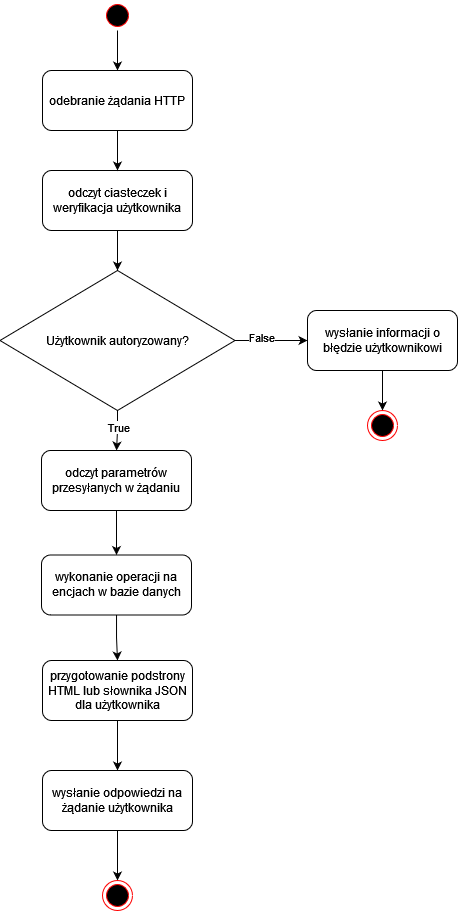

The diagram above was exported from draw.io. Its source (the exported page's mxGraphModel, read from the mxfile embedded in the PNG):
<mxGraphModel dx="724" dy="390" grid="1" gridSize="10" guides="1" tooltips="1" connect="1" arrows="1" fold="1" page="1" pageScale="1" pageWidth="827" pageHeight="1169" math="0" shadow="0">
  <root>
    <mxCell id="0" />
    <mxCell id="1" parent="0" />
    <mxCell id="8k0b6owkMai25SON3Frz-10" style="edgeStyle=orthogonalEdgeStyle;rounded=0;orthogonalLoop=1;jettySize=auto;html=1;entryX=0.5;entryY=0;entryDx=0;entryDy=0;" edge="1" parent="1" source="8k0b6owkMai25SON3Frz-3" target="8k0b6owkMai25SON3Frz-7">
      <mxGeometry relative="1" as="geometry" />
    </mxCell>
    <mxCell id="8k0b6owkMai25SON3Frz-3" value="" style="ellipse;html=1;shape=startState;fillColor=#000000;strokeColor=#ff0000;" vertex="1" parent="1">
      <mxGeometry x="325" y="30" width="30" height="30" as="geometry" />
    </mxCell>
    <mxCell id="8k0b6owkMai25SON3Frz-19" style="edgeStyle=orthogonalEdgeStyle;rounded=0;orthogonalLoop=1;jettySize=auto;html=1;entryX=0.5;entryY=0;entryDx=0;entryDy=0;" edge="1" parent="1" source="8k0b6owkMai25SON3Frz-6" target="8k0b6owkMai25SON3Frz-18">
      <mxGeometry relative="1" as="geometry" />
    </mxCell>
    <mxCell id="8k0b6owkMai25SON3Frz-6" value="odczyt ciasteczek i weryfikacja użytkownika" style="rounded=1;whiteSpace=wrap;html=1;" vertex="1" parent="1">
      <mxGeometry x="265" y="200" width="150" height="60" as="geometry" />
    </mxCell>
    <mxCell id="8k0b6owkMai25SON3Frz-11" style="edgeStyle=orthogonalEdgeStyle;rounded=0;orthogonalLoop=1;jettySize=auto;html=1;entryX=0.5;entryY=0;entryDx=0;entryDy=0;" edge="1" parent="1" source="8k0b6owkMai25SON3Frz-7" target="8k0b6owkMai25SON3Frz-6">
      <mxGeometry relative="1" as="geometry" />
    </mxCell>
    <mxCell id="8k0b6owkMai25SON3Frz-7" value="odebranie żądania HTTP" style="rounded=1;whiteSpace=wrap;html=1;" vertex="1" parent="1">
      <mxGeometry x="265" y="100" width="150" height="60" as="geometry" />
    </mxCell>
    <mxCell id="8k0b6owkMai25SON3Frz-23" value="" style="edgeStyle=orthogonalEdgeStyle;rounded=0;orthogonalLoop=1;jettySize=auto;html=1;" edge="1" parent="1" source="8k0b6owkMai25SON3Frz-18" target="8k0b6owkMai25SON3Frz-20">
      <mxGeometry relative="1" as="geometry" />
    </mxCell>
    <mxCell id="8k0b6owkMai25SON3Frz-38" value="True" style="edgeLabel;html=1;align=center;verticalAlign=middle;resizable=0;points=[];" vertex="1" connectable="0" parent="8k0b6owkMai25SON3Frz-23">
      <mxGeometry x="-0.193" y="1" relative="1" as="geometry">
        <mxPoint as="offset" />
      </mxGeometry>
    </mxCell>
    <mxCell id="8k0b6owkMai25SON3Frz-32" value="" style="edgeStyle=orthogonalEdgeStyle;rounded=0;orthogonalLoop=1;jettySize=auto;html=1;" edge="1" parent="1" source="8k0b6owkMai25SON3Frz-18" target="8k0b6owkMai25SON3Frz-31">
      <mxGeometry relative="1" as="geometry" />
    </mxCell>
    <mxCell id="8k0b6owkMai25SON3Frz-37" value="False" style="edgeLabel;html=1;align=center;verticalAlign=middle;resizable=0;points=[];" vertex="1" connectable="0" parent="8k0b6owkMai25SON3Frz-32">
      <mxGeometry x="-0.2792" y="3" relative="1" as="geometry">
        <mxPoint as="offset" />
      </mxGeometry>
    </mxCell>
    <mxCell id="8k0b6owkMai25SON3Frz-18" value="Użytkownik autoryzowany?" style="rhombus;whiteSpace=wrap;html=1;" vertex="1" parent="1">
      <mxGeometry x="222.5" y="300" width="235" height="140" as="geometry" />
    </mxCell>
    <mxCell id="8k0b6owkMai25SON3Frz-24" value="" style="edgeStyle=orthogonalEdgeStyle;rounded=0;orthogonalLoop=1;jettySize=auto;html=1;" edge="1" parent="1" source="8k0b6owkMai25SON3Frz-20" target="8k0b6owkMai25SON3Frz-21">
      <mxGeometry relative="1" as="geometry" />
    </mxCell>
    <mxCell id="8k0b6owkMai25SON3Frz-20" value="odczyt parametrów przesyłanych w żądaniu" style="rounded=1;whiteSpace=wrap;html=1;" vertex="1" parent="1">
      <mxGeometry x="264" y="480" width="150" height="60" as="geometry" />
    </mxCell>
    <mxCell id="8k0b6owkMai25SON3Frz-26" value="" style="edgeStyle=orthogonalEdgeStyle;rounded=0;orthogonalLoop=1;jettySize=auto;html=1;" edge="1" parent="1" source="8k0b6owkMai25SON3Frz-21" target="8k0b6owkMai25SON3Frz-25">
      <mxGeometry relative="1" as="geometry" />
    </mxCell>
    <mxCell id="8k0b6owkMai25SON3Frz-21" value="wykonanie operacji na encjach w bazie danych " style="rounded=1;whiteSpace=wrap;html=1;" vertex="1" parent="1">
      <mxGeometry x="264" y="584.5" width="150" height="60" as="geometry" />
    </mxCell>
    <mxCell id="8k0b6owkMai25SON3Frz-28" value="" style="edgeStyle=orthogonalEdgeStyle;rounded=0;orthogonalLoop=1;jettySize=auto;html=1;" edge="1" parent="1" source="8k0b6owkMai25SON3Frz-25" target="8k0b6owkMai25SON3Frz-27">
      <mxGeometry relative="1" as="geometry" />
    </mxCell>
    <mxCell id="8k0b6owkMai25SON3Frz-25" value="przygotowanie podstrony HTML lub słownika JSON dla użytkownika" style="rounded=1;whiteSpace=wrap;html=1;" vertex="1" parent="1">
      <mxGeometry x="265" y="690" width="150" height="60" as="geometry" />
    </mxCell>
    <mxCell id="8k0b6owkMai25SON3Frz-30" value="" style="edgeStyle=orthogonalEdgeStyle;rounded=0;orthogonalLoop=1;jettySize=auto;html=1;" edge="1" parent="1" source="8k0b6owkMai25SON3Frz-27" target="8k0b6owkMai25SON3Frz-29">
      <mxGeometry relative="1" as="geometry" />
    </mxCell>
    <mxCell id="8k0b6owkMai25SON3Frz-27" value="wysłanie odpowiedzi na żądanie użytkownika" style="rounded=1;whiteSpace=wrap;html=1;" vertex="1" parent="1">
      <mxGeometry x="265" y="800" width="150" height="60" as="geometry" />
    </mxCell>
    <mxCell id="8k0b6owkMai25SON3Frz-29" value="" style="ellipse;html=1;shape=endState;fillColor=#000000;strokeColor=#ff0000;" vertex="1" parent="1">
      <mxGeometry x="325" y="910" width="30" height="30" as="geometry" />
    </mxCell>
    <mxCell id="8k0b6owkMai25SON3Frz-34" value="" style="edgeStyle=orthogonalEdgeStyle;rounded=0;orthogonalLoop=1;jettySize=auto;html=1;" edge="1" parent="1" source="8k0b6owkMai25SON3Frz-31" target="8k0b6owkMai25SON3Frz-33">
      <mxGeometry relative="1" as="geometry" />
    </mxCell>
    <mxCell id="8k0b6owkMai25SON3Frz-31" value="wysłanie informacji o błędzie użytkownikowi" style="rounded=1;whiteSpace=wrap;html=1;" vertex="1" parent="1">
      <mxGeometry x="530" y="340" width="150" height="60" as="geometry" />
    </mxCell>
    <mxCell id="8k0b6owkMai25SON3Frz-33" value="" style="ellipse;html=1;shape=endState;fillColor=#000000;strokeColor=#ff0000;" vertex="1" parent="1">
      <mxGeometry x="590" y="440" width="30" height="30" as="geometry" />
    </mxCell>
  </root>
</mxGraphModel>